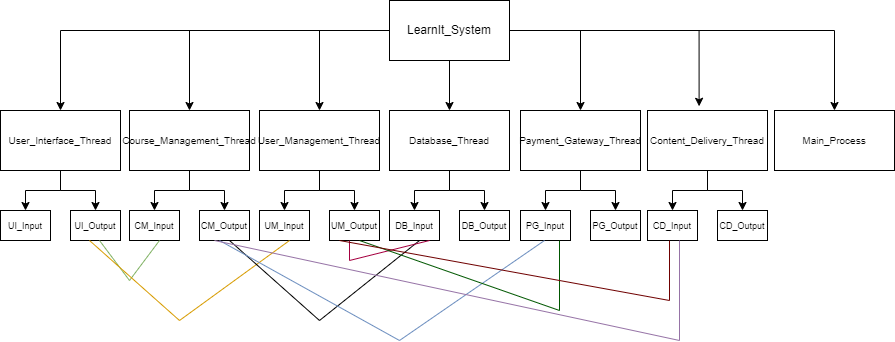

The diagram above was exported from draw.io. Its source (the exported page's mxGraphModel, read from the mxfile embedded in the PNG):
<mxGraphModel dx="1640" dy="458" grid="1" gridSize="10" guides="1" tooltips="1" connect="1" arrows="1" fold="1" page="1" pageScale="1" pageWidth="827" pageHeight="1169" math="0" shadow="0">
  <root>
    <mxCell id="0" />
    <mxCell id="1" parent="0" />
    <mxCell id="eJCS2pqeCvaOv64aeN0P-18" style="edgeStyle=orthogonalEdgeStyle;rounded=0;orthogonalLoop=1;jettySize=auto;html=1;entryX=0.5;entryY=0;entryDx=0;entryDy=0;" edge="1" parent="1" source="eJCS2pqeCvaOv64aeN0P-1" target="eJCS2pqeCvaOv64aeN0P-2">
      <mxGeometry relative="1" as="geometry" />
    </mxCell>
    <mxCell id="eJCS2pqeCvaOv64aeN0P-21" style="edgeStyle=orthogonalEdgeStyle;rounded=0;orthogonalLoop=1;jettySize=auto;html=1;entryX=0.5;entryY=0;entryDx=0;entryDy=0;" edge="1" parent="1" source="eJCS2pqeCvaOv64aeN0P-1" target="eJCS2pqeCvaOv64aeN0P-7">
      <mxGeometry relative="1" as="geometry" />
    </mxCell>
    <mxCell id="eJCS2pqeCvaOv64aeN0P-22" style="edgeStyle=orthogonalEdgeStyle;rounded=0;orthogonalLoop=1;jettySize=auto;html=1;entryX=0.5;entryY=0;entryDx=0;entryDy=0;" edge="1" parent="1" source="eJCS2pqeCvaOv64aeN0P-1" target="eJCS2pqeCvaOv64aeN0P-4">
      <mxGeometry relative="1" as="geometry" />
    </mxCell>
    <mxCell id="eJCS2pqeCvaOv64aeN0P-27" value="" style="edgeStyle=orthogonalEdgeStyle;rounded=0;orthogonalLoop=1;jettySize=auto;html=1;" edge="1" parent="1" source="eJCS2pqeCvaOv64aeN0P-1" target="eJCS2pqeCvaOv64aeN0P-3">
      <mxGeometry relative="1" as="geometry" />
    </mxCell>
    <mxCell id="eJCS2pqeCvaOv64aeN0P-28" style="edgeStyle=orthogonalEdgeStyle;rounded=0;orthogonalLoop=1;jettySize=auto;html=1;entryX=0.5;entryY=0;entryDx=0;entryDy=0;" edge="1" parent="1" source="eJCS2pqeCvaOv64aeN0P-1" target="eJCS2pqeCvaOv64aeN0P-5">
      <mxGeometry relative="1" as="geometry" />
    </mxCell>
    <mxCell id="eJCS2pqeCvaOv64aeN0P-29" style="edgeStyle=orthogonalEdgeStyle;rounded=0;orthogonalLoop=1;jettySize=auto;html=1;entryX=0.43;entryY=-0.07;entryDx=0;entryDy=0;entryPerimeter=0;" edge="1" parent="1" source="eJCS2pqeCvaOv64aeN0P-1" target="eJCS2pqeCvaOv64aeN0P-8">
      <mxGeometry relative="1" as="geometry" />
    </mxCell>
    <mxCell id="eJCS2pqeCvaOv64aeN0P-34" style="edgeStyle=orthogonalEdgeStyle;rounded=0;orthogonalLoop=1;jettySize=auto;html=1;entryX=0.5;entryY=0;entryDx=0;entryDy=0;" edge="1" parent="1" source="eJCS2pqeCvaOv64aeN0P-1" target="eJCS2pqeCvaOv64aeN0P-16">
      <mxGeometry relative="1" as="geometry" />
    </mxCell>
    <mxCell id="eJCS2pqeCvaOv64aeN0P-1" value="LearnIt_System" style="rounded=0;whiteSpace=wrap;html=1;" vertex="1" parent="1">
      <mxGeometry x="340" y="20" width="120" height="60" as="geometry" />
    </mxCell>
    <mxCell id="eJCS2pqeCvaOv64aeN0P-54" style="edgeStyle=orthogonalEdgeStyle;rounded=0;orthogonalLoop=1;jettySize=auto;html=1;entryX=0.5;entryY=0;entryDx=0;entryDy=0;" edge="1" parent="1" source="eJCS2pqeCvaOv64aeN0P-2" target="eJCS2pqeCvaOv64aeN0P-38">
      <mxGeometry relative="1" as="geometry" />
    </mxCell>
    <mxCell id="eJCS2pqeCvaOv64aeN0P-55" style="edgeStyle=orthogonalEdgeStyle;rounded=0;orthogonalLoop=1;jettySize=auto;html=1;entryX=0.5;entryY=0;entryDx=0;entryDy=0;" edge="1" parent="1" source="eJCS2pqeCvaOv64aeN0P-2" target="eJCS2pqeCvaOv64aeN0P-37">
      <mxGeometry relative="1" as="geometry" />
    </mxCell>
    <mxCell id="eJCS2pqeCvaOv64aeN0P-2" value="&lt;font style=&quot;font-size: 10px;&quot;&gt;User_Interface_Thread&lt;/font&gt;" style="rounded=0;whiteSpace=wrap;html=1;" vertex="1" parent="1">
      <mxGeometry x="-49" y="130" width="120" height="60" as="geometry" />
    </mxCell>
    <mxCell id="eJCS2pqeCvaOv64aeN0P-60" style="edgeStyle=orthogonalEdgeStyle;rounded=0;orthogonalLoop=1;jettySize=auto;html=1;entryX=0.5;entryY=0;entryDx=0;entryDy=0;" edge="1" parent="1" source="eJCS2pqeCvaOv64aeN0P-3" target="eJCS2pqeCvaOv64aeN0P-43">
      <mxGeometry relative="1" as="geometry" />
    </mxCell>
    <mxCell id="eJCS2pqeCvaOv64aeN0P-61" style="edgeStyle=orthogonalEdgeStyle;rounded=0;orthogonalLoop=1;jettySize=auto;html=1;entryX=0.5;entryY=0;entryDx=0;entryDy=0;" edge="1" parent="1" source="eJCS2pqeCvaOv64aeN0P-3" target="eJCS2pqeCvaOv64aeN0P-44">
      <mxGeometry relative="1" as="geometry" />
    </mxCell>
    <mxCell id="eJCS2pqeCvaOv64aeN0P-3" value="&lt;span style=&quot;font-size: 10px;&quot;&gt;Database_Thread&lt;/span&gt;" style="rounded=0;whiteSpace=wrap;html=1;" vertex="1" parent="1">
      <mxGeometry x="340" y="130" width="120" height="60" as="geometry" />
    </mxCell>
    <mxCell id="eJCS2pqeCvaOv64aeN0P-58" style="edgeStyle=orthogonalEdgeStyle;rounded=0;orthogonalLoop=1;jettySize=auto;html=1;entryX=0.5;entryY=0;entryDx=0;entryDy=0;" edge="1" parent="1" source="eJCS2pqeCvaOv64aeN0P-4" target="eJCS2pqeCvaOv64aeN0P-41">
      <mxGeometry relative="1" as="geometry" />
    </mxCell>
    <mxCell id="eJCS2pqeCvaOv64aeN0P-59" style="edgeStyle=orthogonalEdgeStyle;rounded=0;orthogonalLoop=1;jettySize=auto;html=1;entryX=0.5;entryY=0;entryDx=0;entryDy=0;" edge="1" parent="1" source="eJCS2pqeCvaOv64aeN0P-4" target="eJCS2pqeCvaOv64aeN0P-42">
      <mxGeometry relative="1" as="geometry" />
    </mxCell>
    <mxCell id="eJCS2pqeCvaOv64aeN0P-4" value="&lt;span style=&quot;font-size: 10px;&quot;&gt;User_Management_Thread&lt;/span&gt;" style="rounded=0;whiteSpace=wrap;html=1;" vertex="1" parent="1">
      <mxGeometry x="210" y="130" width="120" height="60" as="geometry" />
    </mxCell>
    <mxCell id="eJCS2pqeCvaOv64aeN0P-62" style="edgeStyle=orthogonalEdgeStyle;rounded=0;orthogonalLoop=1;jettySize=auto;html=1;entryX=0.5;entryY=0;entryDx=0;entryDy=0;" edge="1" parent="1" source="eJCS2pqeCvaOv64aeN0P-5" target="eJCS2pqeCvaOv64aeN0P-45">
      <mxGeometry relative="1" as="geometry" />
    </mxCell>
    <mxCell id="eJCS2pqeCvaOv64aeN0P-63" style="edgeStyle=orthogonalEdgeStyle;rounded=0;orthogonalLoop=1;jettySize=auto;html=1;entryX=0.5;entryY=0;entryDx=0;entryDy=0;" edge="1" parent="1" source="eJCS2pqeCvaOv64aeN0P-5" target="eJCS2pqeCvaOv64aeN0P-46">
      <mxGeometry relative="1" as="geometry" />
    </mxCell>
    <mxCell id="eJCS2pqeCvaOv64aeN0P-5" value="&lt;font style=&quot;font-size: 10px;&quot;&gt;Payment_Gateway_Thread&lt;/font&gt;" style="rounded=0;whiteSpace=wrap;html=1;" vertex="1" parent="1">
      <mxGeometry x="471" y="130" width="120" height="60" as="geometry" />
    </mxCell>
    <mxCell id="eJCS2pqeCvaOv64aeN0P-56" style="edgeStyle=orthogonalEdgeStyle;rounded=0;orthogonalLoop=1;jettySize=auto;html=1;entryX=0.5;entryY=0;entryDx=0;entryDy=0;" edge="1" parent="1" source="eJCS2pqeCvaOv64aeN0P-7" target="eJCS2pqeCvaOv64aeN0P-39">
      <mxGeometry relative="1" as="geometry" />
    </mxCell>
    <mxCell id="eJCS2pqeCvaOv64aeN0P-57" style="edgeStyle=orthogonalEdgeStyle;rounded=0;orthogonalLoop=1;jettySize=auto;html=1;entryX=0.5;entryY=0;entryDx=0;entryDy=0;" edge="1" parent="1" source="eJCS2pqeCvaOv64aeN0P-7" target="eJCS2pqeCvaOv64aeN0P-40">
      <mxGeometry relative="1" as="geometry" />
    </mxCell>
    <mxCell id="eJCS2pqeCvaOv64aeN0P-7" value="&lt;font style=&quot;font-size: 10px;&quot;&gt;Course_Management_Thread&lt;br&gt;&lt;/font&gt;" style="rounded=0;whiteSpace=wrap;html=1;rotation=0;" vertex="1" parent="1">
      <mxGeometry x="80" y="130" width="120" height="60" as="geometry" />
    </mxCell>
    <mxCell id="eJCS2pqeCvaOv64aeN0P-65" style="edgeStyle=orthogonalEdgeStyle;rounded=0;orthogonalLoop=1;jettySize=auto;html=1;entryX=0.5;entryY=0;entryDx=0;entryDy=0;" edge="1" parent="1" source="eJCS2pqeCvaOv64aeN0P-8" target="eJCS2pqeCvaOv64aeN0P-47">
      <mxGeometry relative="1" as="geometry" />
    </mxCell>
    <mxCell id="eJCS2pqeCvaOv64aeN0P-66" style="edgeStyle=orthogonalEdgeStyle;rounded=0;orthogonalLoop=1;jettySize=auto;html=1;entryX=0.5;entryY=0;entryDx=0;entryDy=0;" edge="1" parent="1" source="eJCS2pqeCvaOv64aeN0P-8" target="eJCS2pqeCvaOv64aeN0P-48">
      <mxGeometry relative="1" as="geometry" />
    </mxCell>
    <mxCell id="eJCS2pqeCvaOv64aeN0P-8" value="&lt;font style=&quot;font-size: 10px;&quot;&gt;Content_Delivery_Thread&lt;/font&gt;" style="rounded=0;whiteSpace=wrap;html=1;" vertex="1" parent="1">
      <mxGeometry x="598" y="130" width="120" height="60" as="geometry" />
    </mxCell>
    <mxCell id="eJCS2pqeCvaOv64aeN0P-16" value="&lt;font style=&quot;font-size: 10px;&quot;&gt;Main_Process&lt;/font&gt;" style="rounded=0;whiteSpace=wrap;html=1;" vertex="1" parent="1">
      <mxGeometry x="725" y="130" width="120" height="60" as="geometry" />
    </mxCell>
    <mxCell id="eJCS2pqeCvaOv64aeN0P-37" value="&lt;font style=&quot;font-size: 9px;&quot;&gt;UI_Output&lt;/font&gt;" style="rounded=0;whiteSpace=wrap;html=1;" vertex="1" parent="1">
      <mxGeometry x="21" y="230" width="50" height="30" as="geometry" />
    </mxCell>
    <mxCell id="eJCS2pqeCvaOv64aeN0P-38" value="&lt;font style=&quot;font-size: 9px;&quot;&gt;UI_Input&lt;/font&gt;" style="rounded=0;whiteSpace=wrap;html=1;" vertex="1" parent="1">
      <mxGeometry x="-49" y="230" width="50" height="30" as="geometry" />
    </mxCell>
    <mxCell id="eJCS2pqeCvaOv64aeN0P-39" value="&lt;font style=&quot;font-size: 9px;&quot;&gt;CM_Input&lt;/font&gt;" style="rounded=0;whiteSpace=wrap;html=1;" vertex="1" parent="1">
      <mxGeometry x="80" y="230" width="50" height="30" as="geometry" />
    </mxCell>
    <mxCell id="eJCS2pqeCvaOv64aeN0P-40" value="&lt;font style=&quot;font-size: 9px;&quot;&gt;CM_Output&lt;/font&gt;" style="rounded=0;whiteSpace=wrap;html=1;" vertex="1" parent="1">
      <mxGeometry x="150" y="230" width="50" height="30" as="geometry" />
    </mxCell>
    <mxCell id="eJCS2pqeCvaOv64aeN0P-41" value="&lt;font style=&quot;font-size: 9px;&quot;&gt;UM_Input&lt;/font&gt;" style="rounded=0;whiteSpace=wrap;html=1;" vertex="1" parent="1">
      <mxGeometry x="210" y="230" width="50" height="30" as="geometry" />
    </mxCell>
    <mxCell id="eJCS2pqeCvaOv64aeN0P-42" value="&lt;font style=&quot;font-size: 9px;&quot;&gt;UM_Output&lt;/font&gt;" style="rounded=0;whiteSpace=wrap;html=1;" vertex="1" parent="1">
      <mxGeometry x="280" y="230" width="50" height="30" as="geometry" />
    </mxCell>
    <mxCell id="eJCS2pqeCvaOv64aeN0P-43" value="&lt;font style=&quot;font-size: 9px;&quot;&gt;DB_Input&lt;/font&gt;" style="rounded=0;whiteSpace=wrap;html=1;" vertex="1" parent="1">
      <mxGeometry x="340" y="230" width="50" height="30" as="geometry" />
    </mxCell>
    <mxCell id="eJCS2pqeCvaOv64aeN0P-44" value="&lt;font style=&quot;font-size: 9px;&quot;&gt;DB_Output&lt;/font&gt;" style="rounded=0;whiteSpace=wrap;html=1;" vertex="1" parent="1">
      <mxGeometry x="410" y="230" width="50" height="30" as="geometry" />
    </mxCell>
    <mxCell id="eJCS2pqeCvaOv64aeN0P-45" value="&lt;font style=&quot;font-size: 9px;&quot;&gt;PG_Input&lt;/font&gt;" style="rounded=0;whiteSpace=wrap;html=1;" vertex="1" parent="1">
      <mxGeometry x="471" y="230" width="50" height="30" as="geometry" />
    </mxCell>
    <mxCell id="eJCS2pqeCvaOv64aeN0P-46" value="&lt;font style=&quot;font-size: 9px;&quot;&gt;PG_Output&lt;/font&gt;" style="rounded=0;whiteSpace=wrap;html=1;" vertex="1" parent="1">
      <mxGeometry x="541" y="230" width="50" height="30" as="geometry" />
    </mxCell>
    <mxCell id="eJCS2pqeCvaOv64aeN0P-47" value="&lt;font style=&quot;font-size: 9px;&quot;&gt;CD_Input&lt;/font&gt;" style="rounded=0;whiteSpace=wrap;html=1;" vertex="1" parent="1">
      <mxGeometry x="598" y="230" width="50" height="30" as="geometry" />
    </mxCell>
    <mxCell id="eJCS2pqeCvaOv64aeN0P-48" value="&lt;font style=&quot;font-size: 9px;&quot;&gt;CD_Output&lt;/font&gt;" style="rounded=0;whiteSpace=wrap;html=1;" vertex="1" parent="1">
      <mxGeometry x="668" y="230" width="50" height="30" as="geometry" />
    </mxCell>
    <mxCell id="eJCS2pqeCvaOv64aeN0P-79" value="" style="endArrow=none;html=1;rounded=0;fillColor=#d5e8d4;strokeColor=#82b366;" edge="1" parent="1">
      <mxGeometry width="50" height="50" relative="1" as="geometry">
        <mxPoint x="80" y="300" as="sourcePoint" />
        <mxPoint x="110" y="260" as="targetPoint" />
      </mxGeometry>
    </mxCell>
    <mxCell id="eJCS2pqeCvaOv64aeN0P-81" value="" style="endArrow=none;html=1;rounded=0;fillColor=#d5e8d4;strokeColor=#82b366;" edge="1" parent="1">
      <mxGeometry width="50" height="50" relative="1" as="geometry">
        <mxPoint x="80" y="300" as="sourcePoint" />
        <mxPoint x="50" y="260" as="targetPoint" />
      </mxGeometry>
    </mxCell>
    <mxCell id="eJCS2pqeCvaOv64aeN0P-82" value="" style="endArrow=none;html=1;rounded=0;fillColor=#ffe6cc;strokeColor=#d79b00;" edge="1" parent="1">
      <mxGeometry width="50" height="50" relative="1" as="geometry">
        <mxPoint x="130" y="340" as="sourcePoint" />
        <mxPoint x="240" y="260" as="targetPoint" />
      </mxGeometry>
    </mxCell>
    <mxCell id="eJCS2pqeCvaOv64aeN0P-83" value="" style="endArrow=none;html=1;rounded=0;fillColor=#ffe6cc;strokeColor=#d79b00;" edge="1" parent="1">
      <mxGeometry width="50" height="50" relative="1" as="geometry">
        <mxPoint x="130" y="340" as="sourcePoint" />
        <mxPoint x="40" y="260" as="targetPoint" />
      </mxGeometry>
    </mxCell>
    <mxCell id="eJCS2pqeCvaOv64aeN0P-84" value="" style="endArrow=none;html=1;rounded=0;" edge="1" parent="1">
      <mxGeometry width="50" height="50" relative="1" as="geometry">
        <mxPoint x="270" y="340" as="sourcePoint" />
        <mxPoint x="370" y="260" as="targetPoint" />
      </mxGeometry>
    </mxCell>
    <mxCell id="eJCS2pqeCvaOv64aeN0P-85" value="" style="endArrow=none;html=1;rounded=0;" edge="1" parent="1">
      <mxGeometry width="50" height="50" relative="1" as="geometry">
        <mxPoint x="270" y="340" as="sourcePoint" />
        <mxPoint x="180" y="260" as="targetPoint" />
      </mxGeometry>
    </mxCell>
    <mxCell id="eJCS2pqeCvaOv64aeN0P-86" value="" style="endArrow=none;html=1;rounded=0;fillColor=#dae8fc;strokeColor=#6c8ebf;" edge="1" parent="1">
      <mxGeometry width="50" height="50" relative="1" as="geometry">
        <mxPoint x="350" y="360" as="sourcePoint" />
        <mxPoint x="495" y="260" as="targetPoint" />
      </mxGeometry>
    </mxCell>
    <mxCell id="eJCS2pqeCvaOv64aeN0P-87" value="" style="endArrow=none;html=1;rounded=0;fillColor=#dae8fc;strokeColor=#6c8ebf;" edge="1" parent="1">
      <mxGeometry width="50" height="50" relative="1" as="geometry">
        <mxPoint x="350" y="360" as="sourcePoint" />
        <mxPoint x="170" y="260" as="targetPoint" />
      </mxGeometry>
    </mxCell>
    <mxCell id="eJCS2pqeCvaOv64aeN0P-90" value="" style="endArrow=none;html=1;rounded=0;fillColor=#e1d5e7;strokeColor=#9673a6;" edge="1" parent="1">
      <mxGeometry width="50" height="50" relative="1" as="geometry">
        <mxPoint x="630" y="360" as="sourcePoint" />
        <mxPoint x="165" y="260" as="targetPoint" />
      </mxGeometry>
    </mxCell>
    <mxCell id="eJCS2pqeCvaOv64aeN0P-92" value="" style="endArrow=none;html=1;rounded=0;fillColor=#e1d5e7;strokeColor=#9673a6;" edge="1" parent="1">
      <mxGeometry width="50" height="50" relative="1" as="geometry">
        <mxPoint x="630" y="360" as="sourcePoint" />
        <mxPoint x="630" y="260" as="targetPoint" />
      </mxGeometry>
    </mxCell>
    <mxCell id="eJCS2pqeCvaOv64aeN0P-93" value="" style="endArrow=none;html=1;rounded=0;fillColor=#d80073;strokeColor=#A50040;" edge="1" parent="1">
      <mxGeometry width="50" height="50" relative="1" as="geometry">
        <mxPoint x="300" y="280" as="sourcePoint" />
        <mxPoint x="380" y="260" as="targetPoint" />
      </mxGeometry>
    </mxCell>
    <mxCell id="eJCS2pqeCvaOv64aeN0P-94" value="" style="endArrow=none;html=1;rounded=0;fillColor=#d80073;strokeColor=#A50040;" edge="1" parent="1">
      <mxGeometry width="50" height="50" relative="1" as="geometry">
        <mxPoint x="300" y="280" as="sourcePoint" />
        <mxPoint x="300" y="260" as="targetPoint" />
      </mxGeometry>
    </mxCell>
    <mxCell id="eJCS2pqeCvaOv64aeN0P-95" value="" style="endArrow=none;html=1;rounded=0;fillColor=#008a00;strokeColor=#005700;" edge="1" parent="1">
      <mxGeometry width="50" height="50" relative="1" as="geometry">
        <mxPoint x="510" y="330" as="sourcePoint" />
        <mxPoint x="510" y="260" as="targetPoint" />
      </mxGeometry>
    </mxCell>
    <mxCell id="eJCS2pqeCvaOv64aeN0P-96" value="" style="endArrow=none;html=1;rounded=0;fillColor=#008a00;strokeColor=#005700;" edge="1" parent="1">
      <mxGeometry width="50" height="50" relative="1" as="geometry">
        <mxPoint x="510" y="330" as="sourcePoint" />
        <mxPoint x="310" y="260" as="targetPoint" />
      </mxGeometry>
    </mxCell>
    <mxCell id="eJCS2pqeCvaOv64aeN0P-97" value="" style="endArrow=none;html=1;rounded=0;fillColor=#a20025;strokeColor=#6F0000;" edge="1" parent="1">
      <mxGeometry width="50" height="50" relative="1" as="geometry">
        <mxPoint x="620" y="320" as="sourcePoint" />
        <mxPoint x="620" y="260" as="targetPoint" />
      </mxGeometry>
    </mxCell>
    <mxCell id="eJCS2pqeCvaOv64aeN0P-98" value="" style="endArrow=none;html=1;rounded=0;fillColor=#a20025;strokeColor=#6F0000;" edge="1" parent="1">
      <mxGeometry width="50" height="50" relative="1" as="geometry">
        <mxPoint x="620" y="320" as="sourcePoint" />
        <mxPoint x="290" y="260" as="targetPoint" />
      </mxGeometry>
    </mxCell>
  </root>
</mxGraphModel>